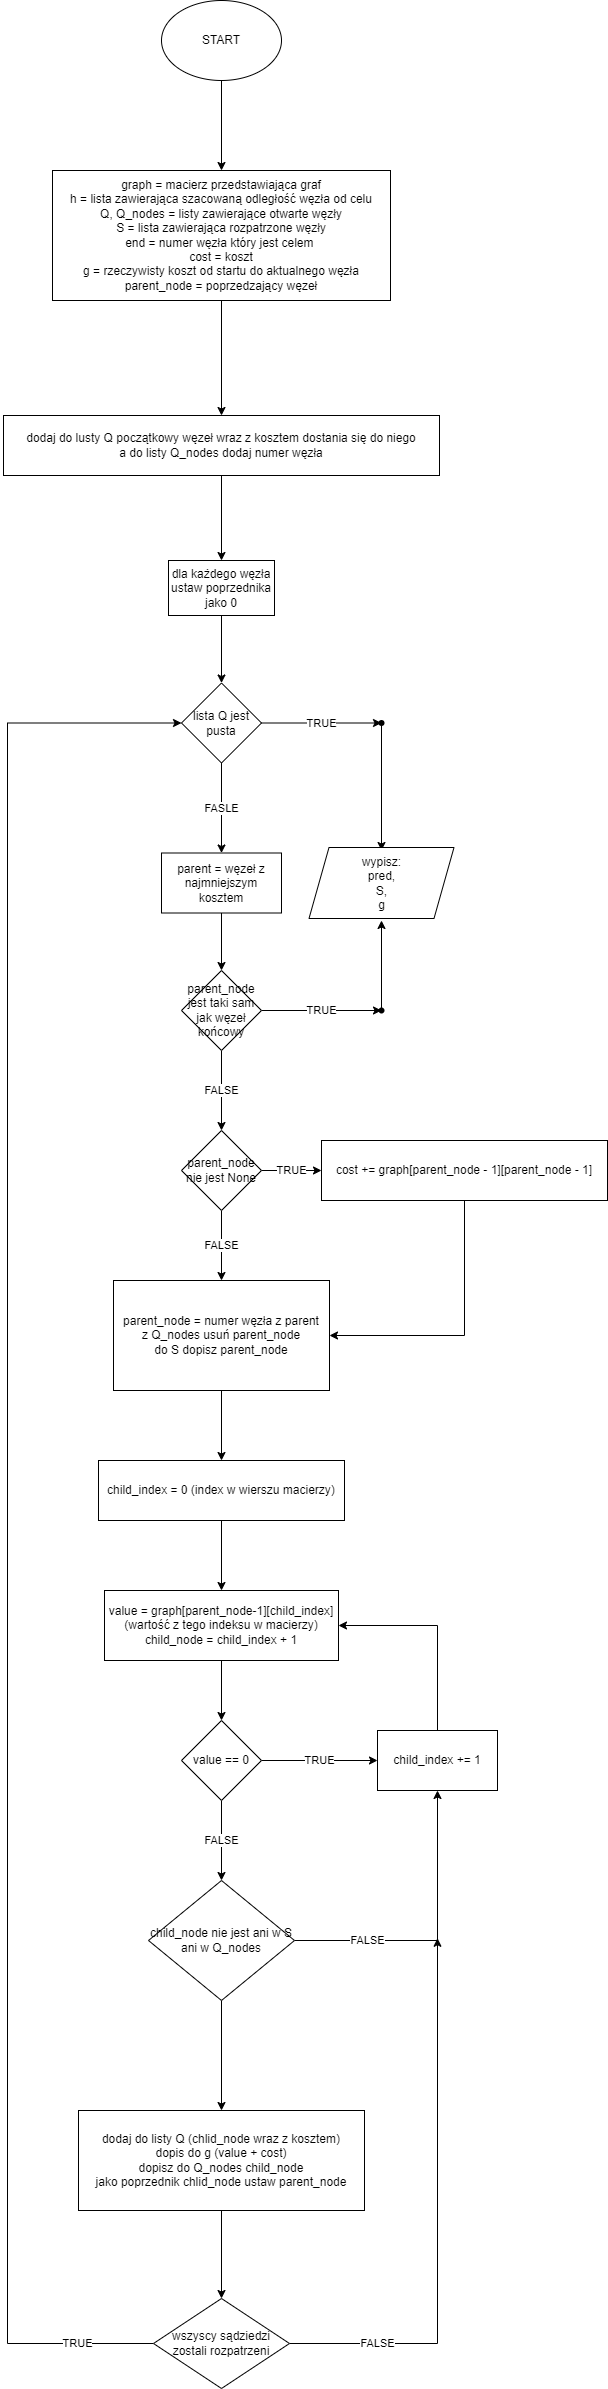

The diagram above was exported from draw.io. Its source (the exported page's mxGraphModel, read from the mxfile embedded in the PNG):
<mxGraphModel dx="1519" dy="670" grid="1" gridSize="10" guides="1" tooltips="1" connect="1" arrows="1" fold="1" page="1" pageScale="1" pageWidth="827" pageHeight="1169" math="0" shadow="0">
  <root>
    <mxCell id="0" />
    <mxCell id="1" parent="0" />
    <mxCell id="YrzCbirQ60MMfDnL6fA7-3" value="" style="edgeStyle=orthogonalEdgeStyle;rounded=0;orthogonalLoop=1;jettySize=auto;html=1;" edge="1" parent="1" source="YrzCbirQ60MMfDnL6fA7-1">
      <mxGeometry relative="1" as="geometry">
        <mxPoint x="414" y="210" as="targetPoint" />
      </mxGeometry>
    </mxCell>
    <mxCell id="YrzCbirQ60MMfDnL6fA7-1" value="START" style="ellipse;whiteSpace=wrap;html=1;" vertex="1" parent="1">
      <mxGeometry x="354" y="40" width="120" height="80" as="geometry" />
    </mxCell>
    <mxCell id="YrzCbirQ60MMfDnL6fA7-6" value="" style="edgeStyle=orthogonalEdgeStyle;rounded=0;orthogonalLoop=1;jettySize=auto;html=1;" edge="1" parent="1" source="YrzCbirQ60MMfDnL6fA7-4" target="YrzCbirQ60MMfDnL6fA7-5">
      <mxGeometry relative="1" as="geometry" />
    </mxCell>
    <mxCell id="YrzCbirQ60MMfDnL6fA7-4" value="graph = macierz przedstawiająca graf&lt;br&gt;h = lista zawierająca szacowaną odległość węzła od celu&lt;br&gt;Q, Q_nodes = listy zawierające otwarte węzły&lt;br&gt;S = lista zawierająca rozpatrzone węzły&lt;br&gt;end = numer węzła który jest celem&amp;nbsp;&lt;br&gt;cost = koszt&lt;br&gt;g = rzeczywisty koszt od startu do aktualnego węzła&lt;br&gt;parent_node = poprzedzający węzeł" style="rounded=0;whiteSpace=wrap;html=1;" vertex="1" parent="1">
      <mxGeometry x="245" y="210" width="338" height="130" as="geometry" />
    </mxCell>
    <mxCell id="YrzCbirQ60MMfDnL6fA7-8" value="" style="edgeStyle=orthogonalEdgeStyle;rounded=0;orthogonalLoop=1;jettySize=auto;html=1;" edge="1" parent="1" source="YrzCbirQ60MMfDnL6fA7-5" target="YrzCbirQ60MMfDnL6fA7-7">
      <mxGeometry relative="1" as="geometry" />
    </mxCell>
    <mxCell id="YrzCbirQ60MMfDnL6fA7-5" value="dodaj do lusty Q początkowy węzeł wraz z kosztem dostania się do niego&lt;br&gt;a do listy Q_nodes dodaj numer węzła" style="whiteSpace=wrap;html=1;rounded=0;" vertex="1" parent="1">
      <mxGeometry x="196" y="455" width="436" height="60" as="geometry" />
    </mxCell>
    <mxCell id="YrzCbirQ60MMfDnL6fA7-10" value="" style="edgeStyle=orthogonalEdgeStyle;rounded=0;orthogonalLoop=1;jettySize=auto;html=1;" edge="1" parent="1" source="YrzCbirQ60MMfDnL6fA7-7" target="YrzCbirQ60MMfDnL6fA7-9">
      <mxGeometry relative="1" as="geometry" />
    </mxCell>
    <mxCell id="YrzCbirQ60MMfDnL6fA7-7" value="dla każdego węzła ustaw poprzednika jako 0" style="whiteSpace=wrap;html=1;rounded=0;" vertex="1" parent="1">
      <mxGeometry x="361" y="600" width="106" height="55" as="geometry" />
    </mxCell>
    <mxCell id="YrzCbirQ60MMfDnL6fA7-12" value="FASLE" style="edgeStyle=orthogonalEdgeStyle;rounded=0;orthogonalLoop=1;jettySize=auto;html=1;" edge="1" parent="1" source="YrzCbirQ60MMfDnL6fA7-9" target="YrzCbirQ60MMfDnL6fA7-11">
      <mxGeometry relative="1" as="geometry" />
    </mxCell>
    <mxCell id="YrzCbirQ60MMfDnL6fA7-14" value="TRUE" style="edgeStyle=orthogonalEdgeStyle;rounded=0;orthogonalLoop=1;jettySize=auto;html=1;" edge="1" parent="1" source="YrzCbirQ60MMfDnL6fA7-9" target="YrzCbirQ60MMfDnL6fA7-13">
      <mxGeometry relative="1" as="geometry" />
    </mxCell>
    <mxCell id="YrzCbirQ60MMfDnL6fA7-9" value="lista Q jest pusta" style="rhombus;whiteSpace=wrap;html=1;rounded=0;" vertex="1" parent="1">
      <mxGeometry x="374" y="722.5" width="80" height="80" as="geometry" />
    </mxCell>
    <mxCell id="YrzCbirQ60MMfDnL6fA7-16" value="" style="edgeStyle=orthogonalEdgeStyle;rounded=0;orthogonalLoop=1;jettySize=auto;html=1;" edge="1" parent="1" source="YrzCbirQ60MMfDnL6fA7-11">
      <mxGeometry relative="1" as="geometry">
        <mxPoint x="414" y="1010" as="targetPoint" />
      </mxGeometry>
    </mxCell>
    <mxCell id="YrzCbirQ60MMfDnL6fA7-11" value="parent = węzeł z najmniejszym kosztem" style="whiteSpace=wrap;html=1;rounded=0;" vertex="1" parent="1">
      <mxGeometry x="354" y="892.5" width="120" height="60" as="geometry" />
    </mxCell>
    <mxCell id="YrzCbirQ60MMfDnL6fA7-21" style="edgeStyle=orthogonalEdgeStyle;rounded=0;orthogonalLoop=1;jettySize=auto;html=1;" edge="1" parent="1" source="YrzCbirQ60MMfDnL6fA7-13">
      <mxGeometry relative="1" as="geometry">
        <mxPoint x="574" y="890" as="targetPoint" />
      </mxGeometry>
    </mxCell>
    <mxCell id="YrzCbirQ60MMfDnL6fA7-13" value="" style="shape=waypoint;sketch=0;size=6;pointerEvents=1;points=[];fillColor=default;resizable=0;rotatable=0;perimeter=centerPerimeter;snapToPoint=1;rounded=0;" vertex="1" parent="1">
      <mxGeometry x="554" y="742.5" width="40" height="40" as="geometry" />
    </mxCell>
    <mxCell id="YrzCbirQ60MMfDnL6fA7-19" value="TRUE" style="edgeStyle=orthogonalEdgeStyle;rounded=0;orthogonalLoop=1;jettySize=auto;html=1;" edge="1" parent="1" source="YrzCbirQ60MMfDnL6fA7-17" target="YrzCbirQ60MMfDnL6fA7-18">
      <mxGeometry relative="1" as="geometry" />
    </mxCell>
    <mxCell id="YrzCbirQ60MMfDnL6fA7-25" value="FALSE" style="edgeStyle=orthogonalEdgeStyle;rounded=0;orthogonalLoop=1;jettySize=auto;html=1;" edge="1" parent="1" source="YrzCbirQ60MMfDnL6fA7-17" target="YrzCbirQ60MMfDnL6fA7-24">
      <mxGeometry relative="1" as="geometry" />
    </mxCell>
    <mxCell id="YrzCbirQ60MMfDnL6fA7-17" value="parent_node jest taki sam jak węzeł końcowy" style="rhombus;whiteSpace=wrap;html=1;" vertex="1" parent="1">
      <mxGeometry x="374" y="1010" width="80" height="80" as="geometry" />
    </mxCell>
    <mxCell id="YrzCbirQ60MMfDnL6fA7-20" style="edgeStyle=orthogonalEdgeStyle;rounded=0;orthogonalLoop=1;jettySize=auto;html=1;" edge="1" parent="1" source="YrzCbirQ60MMfDnL6fA7-18">
      <mxGeometry relative="1" as="geometry">
        <mxPoint x="574" y="960" as="targetPoint" />
      </mxGeometry>
    </mxCell>
    <mxCell id="YrzCbirQ60MMfDnL6fA7-18" value="" style="shape=waypoint;sketch=0;size=6;pointerEvents=1;points=[];fillColor=default;resizable=0;rotatable=0;perimeter=centerPerimeter;snapToPoint=1;" vertex="1" parent="1">
      <mxGeometry x="554" y="1030" width="40" height="40" as="geometry" />
    </mxCell>
    <mxCell id="YrzCbirQ60MMfDnL6fA7-23" value="wypisz:&lt;br&gt;pred,&lt;br&gt;S,&lt;br&gt;g" style="shape=parallelogram;perimeter=parallelogramPerimeter;whiteSpace=wrap;html=1;fixedSize=1;" vertex="1" parent="1">
      <mxGeometry x="501.5" y="887" width="145" height="71" as="geometry" />
    </mxCell>
    <mxCell id="YrzCbirQ60MMfDnL6fA7-27" value="TRUE" style="edgeStyle=orthogonalEdgeStyle;rounded=0;orthogonalLoop=1;jettySize=auto;html=1;" edge="1" parent="1" source="YrzCbirQ60MMfDnL6fA7-24" target="YrzCbirQ60MMfDnL6fA7-26">
      <mxGeometry relative="1" as="geometry" />
    </mxCell>
    <mxCell id="YrzCbirQ60MMfDnL6fA7-29" value="FALSE" style="edgeStyle=orthogonalEdgeStyle;rounded=0;orthogonalLoop=1;jettySize=auto;html=1;" edge="1" parent="1" source="YrzCbirQ60MMfDnL6fA7-24" target="YrzCbirQ60MMfDnL6fA7-28">
      <mxGeometry relative="1" as="geometry" />
    </mxCell>
    <mxCell id="YrzCbirQ60MMfDnL6fA7-24" value="parent_node nie jest None" style="rhombus;whiteSpace=wrap;html=1;" vertex="1" parent="1">
      <mxGeometry x="374" y="1170" width="80" height="80" as="geometry" />
    </mxCell>
    <mxCell id="YrzCbirQ60MMfDnL6fA7-31" style="edgeStyle=orthogonalEdgeStyle;rounded=0;orthogonalLoop=1;jettySize=auto;html=1;entryX=1;entryY=0.5;entryDx=0;entryDy=0;" edge="1" parent="1" source="YrzCbirQ60MMfDnL6fA7-26" target="YrzCbirQ60MMfDnL6fA7-28">
      <mxGeometry relative="1" as="geometry">
        <mxPoint x="657" y="1380" as="targetPoint" />
        <Array as="points">
          <mxPoint x="657" y="1375" />
        </Array>
      </mxGeometry>
    </mxCell>
    <mxCell id="YrzCbirQ60MMfDnL6fA7-26" value="cost += graph[parent_node - 1][parent_node - 1]" style="whiteSpace=wrap;html=1;" vertex="1" parent="1">
      <mxGeometry x="514" y="1180" width="286" height="60" as="geometry" />
    </mxCell>
    <mxCell id="YrzCbirQ60MMfDnL6fA7-39" value="" style="edgeStyle=orthogonalEdgeStyle;rounded=0;orthogonalLoop=1;jettySize=auto;html=1;" edge="1" parent="1" source="YrzCbirQ60MMfDnL6fA7-28" target="YrzCbirQ60MMfDnL6fA7-38">
      <mxGeometry relative="1" as="geometry" />
    </mxCell>
    <mxCell id="YrzCbirQ60MMfDnL6fA7-28" value="&lt;div&gt;&lt;span style=&quot;font-size: 12px&quot;&gt;parent_node = numer węzła z parent&lt;/span&gt;&lt;/div&gt;&lt;div&gt;&lt;span style=&quot;font-size: 12px&quot;&gt;z Q_nodes usuń parent_node&lt;/span&gt;&lt;/div&gt;&lt;div&gt;&lt;span style=&quot;font-size: 12px&quot;&gt;do S dopisz parent_node&lt;/span&gt;&lt;/div&gt;" style="whiteSpace=wrap;html=1;" vertex="1" parent="1">
      <mxGeometry x="306" y="1320" width="216" height="110" as="geometry" />
    </mxCell>
    <mxCell id="YrzCbirQ60MMfDnL6fA7-36" value="" style="edgeStyle=orthogonalEdgeStyle;rounded=0;orthogonalLoop=1;jettySize=auto;html=1;" edge="1" parent="1" source="YrzCbirQ60MMfDnL6fA7-34" target="YrzCbirQ60MMfDnL6fA7-35">
      <mxGeometry relative="1" as="geometry" />
    </mxCell>
    <mxCell id="YrzCbirQ60MMfDnL6fA7-34" value="value = graph[parent_node-1][child_index] (wartość z tego indeksu w macierzy)&lt;br&gt;child_node = child_index + 1" style="rounded=0;whiteSpace=wrap;html=1;" vertex="1" parent="1">
      <mxGeometry x="297" y="1630" width="234" height="70" as="geometry" />
    </mxCell>
    <mxCell id="YrzCbirQ60MMfDnL6fA7-37" value="TRUE" style="edgeStyle=orthogonalEdgeStyle;rounded=0;orthogonalLoop=1;jettySize=auto;html=1;" edge="1" parent="1" source="YrzCbirQ60MMfDnL6fA7-35">
      <mxGeometry relative="1" as="geometry">
        <mxPoint x="570" y="1800" as="targetPoint" />
        <Array as="points">
          <mxPoint x="520" y="1800" />
          <mxPoint x="520" y="1800" />
        </Array>
      </mxGeometry>
    </mxCell>
    <mxCell id="YrzCbirQ60MMfDnL6fA7-44" value="FALSE" style="edgeStyle=orthogonalEdgeStyle;rounded=0;orthogonalLoop=1;jettySize=auto;html=1;" edge="1" parent="1" source="YrzCbirQ60MMfDnL6fA7-35" target="YrzCbirQ60MMfDnL6fA7-43">
      <mxGeometry relative="1" as="geometry" />
    </mxCell>
    <mxCell id="YrzCbirQ60MMfDnL6fA7-35" value="value == 0" style="rhombus;whiteSpace=wrap;html=1;rounded=0;" vertex="1" parent="1">
      <mxGeometry x="374" y="1760" width="80" height="80" as="geometry" />
    </mxCell>
    <mxCell id="YrzCbirQ60MMfDnL6fA7-40" value="" style="edgeStyle=orthogonalEdgeStyle;rounded=0;orthogonalLoop=1;jettySize=auto;html=1;" edge="1" parent="1" source="YrzCbirQ60MMfDnL6fA7-38" target="YrzCbirQ60MMfDnL6fA7-34">
      <mxGeometry relative="1" as="geometry" />
    </mxCell>
    <mxCell id="YrzCbirQ60MMfDnL6fA7-38" value="&lt;span&gt;child_index = 0 (index w wierszu macierzy)&lt;/span&gt;&lt;br&gt;" style="whiteSpace=wrap;html=1;" vertex="1" parent="1">
      <mxGeometry x="291" y="1500" width="246" height="60" as="geometry" />
    </mxCell>
    <mxCell id="YrzCbirQ60MMfDnL6fA7-42" style="edgeStyle=orthogonalEdgeStyle;rounded=0;orthogonalLoop=1;jettySize=auto;html=1;entryX=1;entryY=0.5;entryDx=0;entryDy=0;" edge="1" parent="1" source="YrzCbirQ60MMfDnL6fA7-41" target="YrzCbirQ60MMfDnL6fA7-34">
      <mxGeometry relative="1" as="geometry">
        <Array as="points">
          <mxPoint x="630" y="1665" />
        </Array>
      </mxGeometry>
    </mxCell>
    <mxCell id="YrzCbirQ60MMfDnL6fA7-41" value="child_index += 1" style="rounded=0;whiteSpace=wrap;html=1;" vertex="1" parent="1">
      <mxGeometry x="570" y="1770" width="120" height="60" as="geometry" />
    </mxCell>
    <mxCell id="YrzCbirQ60MMfDnL6fA7-45" value="FALSE" style="edgeStyle=orthogonalEdgeStyle;rounded=0;orthogonalLoop=1;jettySize=auto;html=1;entryX=0.5;entryY=1;entryDx=0;entryDy=0;" edge="1" parent="1" source="YrzCbirQ60MMfDnL6fA7-43" target="YrzCbirQ60MMfDnL6fA7-41">
      <mxGeometry x="-0.5017" relative="1" as="geometry">
        <mxPoint as="offset" />
      </mxGeometry>
    </mxCell>
    <mxCell id="YrzCbirQ60MMfDnL6fA7-47" value="" style="edgeStyle=orthogonalEdgeStyle;rounded=0;orthogonalLoop=1;jettySize=auto;html=1;" edge="1" parent="1" source="YrzCbirQ60MMfDnL6fA7-43" target="YrzCbirQ60MMfDnL6fA7-46">
      <mxGeometry relative="1" as="geometry" />
    </mxCell>
    <mxCell id="YrzCbirQ60MMfDnL6fA7-43" value="child_node nie jest ani w S ani w Q_nodes" style="rhombus;whiteSpace=wrap;html=1;rounded=0;" vertex="1" parent="1">
      <mxGeometry x="341" y="1920" width="146" height="120" as="geometry" />
    </mxCell>
    <mxCell id="YrzCbirQ60MMfDnL6fA7-50" value="" style="edgeStyle=orthogonalEdgeStyle;rounded=0;orthogonalLoop=1;jettySize=auto;html=1;" edge="1" parent="1" source="YrzCbirQ60MMfDnL6fA7-46" target="YrzCbirQ60MMfDnL6fA7-49">
      <mxGeometry relative="1" as="geometry" />
    </mxCell>
    <mxCell id="YrzCbirQ60MMfDnL6fA7-46" value="dodaj do listy Q (chlid_node wraz z kosztem)&lt;br&gt;dopis do g (value + cost)&lt;br&gt;dopisz do Q_nodes child_node&lt;br&gt;jako poprzednik chlid_node ustaw parent_node" style="whiteSpace=wrap;html=1;rounded=0;" vertex="1" parent="1">
      <mxGeometry x="271" y="2150" width="286" height="100" as="geometry" />
    </mxCell>
    <mxCell id="YrzCbirQ60MMfDnL6fA7-52" value="TRUE" style="edgeStyle=orthogonalEdgeStyle;rounded=0;orthogonalLoop=1;jettySize=auto;html=1;entryX=0;entryY=0.5;entryDx=0;entryDy=0;" edge="1" parent="1" source="YrzCbirQ60MMfDnL6fA7-49" target="YrzCbirQ60MMfDnL6fA7-9">
      <mxGeometry x="-0.9217" relative="1" as="geometry">
        <mxPoint x="414" y="2523" as="targetPoint" />
        <Array as="points">
          <mxPoint x="200" y="2383" />
          <mxPoint x="200" y="763" />
        </Array>
        <mxPoint as="offset" />
      </mxGeometry>
    </mxCell>
    <mxCell id="YrzCbirQ60MMfDnL6fA7-53" value="FALSE" style="edgeStyle=orthogonalEdgeStyle;rounded=0;orthogonalLoop=1;jettySize=auto;html=1;" edge="1" parent="1" source="YrzCbirQ60MMfDnL6fA7-49">
      <mxGeometry x="-0.6819" relative="1" as="geometry">
        <mxPoint x="630" y="1977.777587890625" as="targetPoint" />
        <mxPoint as="offset" />
      </mxGeometry>
    </mxCell>
    <mxCell id="YrzCbirQ60MMfDnL6fA7-49" value="wszyscy sądziedzi zostali rozpatrzeni" style="rhombus;whiteSpace=wrap;html=1;rounded=0;" vertex="1" parent="1">
      <mxGeometry x="346" y="2338" width="136" height="90" as="geometry" />
    </mxCell>
  </root>
</mxGraphModel>